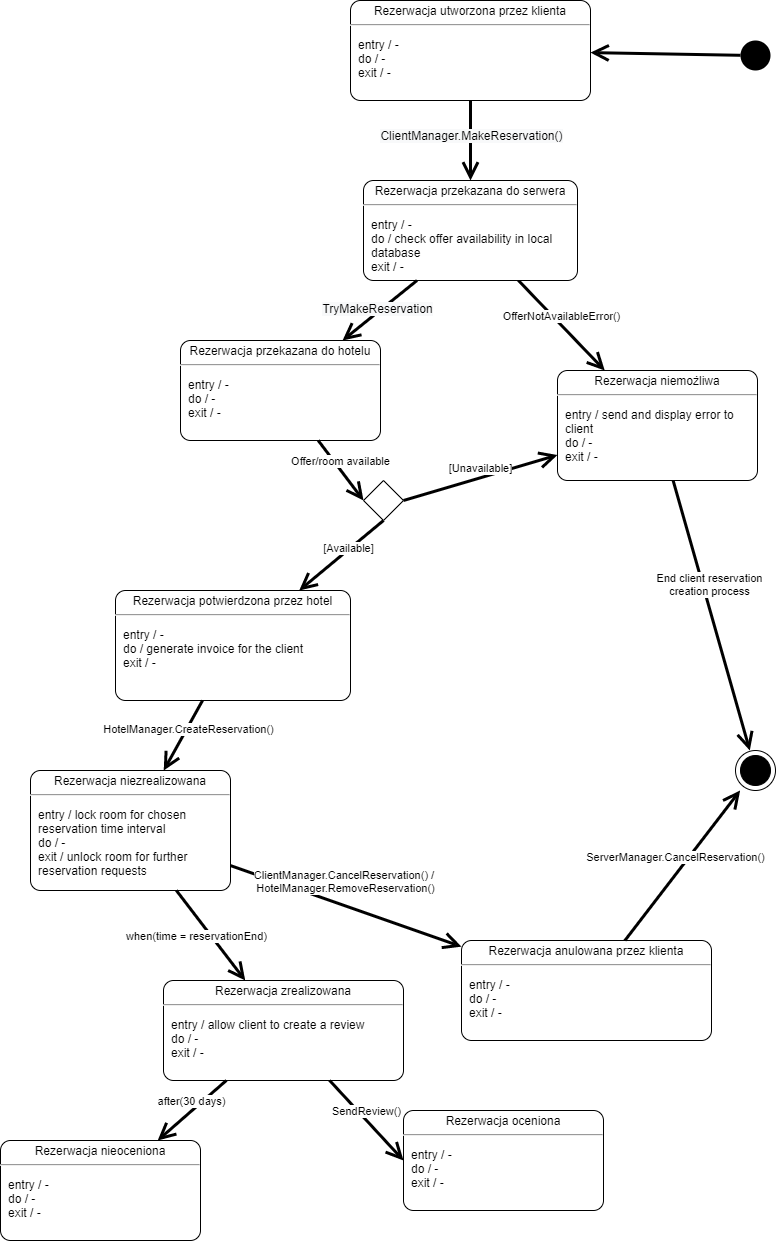

The diagram above was exported from draw.io. Its source (the exported page's mxGraphModel, read from the mxfile embedded in the PNG):
<mxGraphModel dx="1673" dy="2115" grid="1" gridSize="10" guides="1" tooltips="1" connect="1" arrows="1" fold="1" page="1" pageScale="1" pageWidth="827" pageHeight="1169" math="0" shadow="0">
  <root>
    <mxCell id="zlNrWCR3p1CJhx9SN57e-0" />
    <mxCell id="zlNrWCR3p1CJhx9SN57e-1" parent="zlNrWCR3p1CJhx9SN57e-0" />
    <mxCell id="Zs2CbReZJ_lL1LRFpX17-0" value="" style="ellipse;fillColor=#000000;strokeColor=none;" parent="zlNrWCR3p1CJhx9SN57e-1" vertex="1">
      <mxGeometry x="769" y="-60" width="30" height="30" as="geometry" />
    </mxCell>
    <mxCell id="Zs2CbReZJ_lL1LRFpX17-1" value="" style="shape=mxgraph.sysml.actFinal;html=1;verticalLabelPosition=bottom;labelBackgroundColor=#ffffff;verticalAlign=top;" parent="zlNrWCR3p1CJhx9SN57e-1" vertex="1">
      <mxGeometry x="764" y="650" width="40" height="40" as="geometry" />
    </mxCell>
    <mxCell id="m-Rhk360iqBkccdItQxl-1" value="&lt;p style=&quot;margin: 0px ; margin-top: 4px ; text-align: center&quot;&gt;Rezerwacja utworzona przez klienta&lt;/p&gt;&lt;hr&gt;&lt;p&gt;&lt;/p&gt;&lt;p style=&quot;margin: 0px ; margin-left: 8px ; text-align: left&quot;&gt;entry / -&lt;br&gt;do / -&lt;br&gt;exit / -&lt;/p&gt;" style="shape=mxgraph.sysml.simpleState;html=1;overflow=fill;whiteSpace=wrap;align=center;" parent="zlNrWCR3p1CJhx9SN57e-1" vertex="1">
      <mxGeometry x="379" y="-100" width="240" height="100" as="geometry" />
    </mxCell>
    <mxCell id="nfGS-I0R-Qpo0XIvjJq7-0" value="" style="edgeStyle=none;html=1;endArrow=open;endSize=12;strokeWidth=3;verticalAlign=bottom;" parent="zlNrWCR3p1CJhx9SN57e-1" source="Zs2CbReZJ_lL1LRFpX17-0" target="m-Rhk360iqBkccdItQxl-1" edge="1">
      <mxGeometry width="160" relative="1" as="geometry">
        <mxPoint x="109" y="674.5" as="sourcePoint" />
        <mxPoint x="269" y="674.5" as="targetPoint" />
      </mxGeometry>
    </mxCell>
    <mxCell id="4N1VpWGHBML4wvIuev63-1" value="&lt;p style=&quot;margin: 0px ; margin-top: 4px ; text-align: center&quot;&gt;Rezerwacja potwierdzona przez hotel&lt;/p&gt;&lt;hr&gt;&lt;p&gt;&lt;/p&gt;&lt;p style=&quot;margin: 0px ; margin-left: 8px ; text-align: left&quot;&gt;entry / -&lt;br&gt;do / generate invoice for the client&lt;br&gt;exit / -&lt;/p&gt;" style="shape=mxgraph.sysml.simpleState;html=1;overflow=fill;whiteSpace=wrap;align=center;" parent="zlNrWCR3p1CJhx9SN57e-1" vertex="1">
      <mxGeometry x="144" y="490" width="235" height="110" as="geometry" />
    </mxCell>
    <mxCell id="DHOR2DNtn_wIOqA809mP-0" value="&lt;p style=&quot;margin: 0px ; margin-top: 4px ; text-align: center&quot;&gt;Rezerwacja niemożliwa&lt;/p&gt;&lt;hr&gt;&lt;p&gt;&lt;/p&gt;&lt;p style=&quot;margin: 0px ; margin-left: 8px ; text-align: left&quot;&gt;entry / send and display error to client&lt;br&gt;do / -&lt;br&gt;exit / -&lt;/p&gt;" style="shape=mxgraph.sysml.simpleState;html=1;overflow=fill;whiteSpace=wrap;align=center;" parent="zlNrWCR3p1CJhx9SN57e-1" vertex="1">
      <mxGeometry x="586" y="270" width="200" height="110" as="geometry" />
    </mxCell>
    <mxCell id="pQqgrFddzKYtFQ5i-g9d-0" value="&lt;p style=&quot;margin: 0px ; margin-top: 4px ; text-align: center&quot;&gt;Rezerwacja niezrealizowana&lt;/p&gt;&lt;hr&gt;&lt;p&gt;&lt;/p&gt;&lt;p style=&quot;margin: 0px ; margin-left: 8px ; text-align: left&quot;&gt;entry /&amp;nbsp;lock room for chosen reservation time interval&lt;br&gt;do / -&lt;br&gt;exit / unlock room for further reservation requests&lt;/p&gt;" style="shape=mxgraph.sysml.simpleState;html=1;overflow=fill;whiteSpace=wrap;align=center;" parent="zlNrWCR3p1CJhx9SN57e-1" vertex="1">
      <mxGeometry x="59" y="670" width="200" height="120" as="geometry" />
    </mxCell>
    <mxCell id="pQqgrFddzKYtFQ5i-g9d-1" value="&lt;p style=&quot;margin: 0px ; margin-top: 4px ; text-align: center&quot;&gt;Rezerwacja zrealizowana&lt;/p&gt;&lt;hr&gt;&lt;p&gt;&lt;/p&gt;&lt;p style=&quot;margin: 0px ; margin-left: 8px ; text-align: left&quot;&gt;entry / allow client to create a review&lt;br&gt;do / -&lt;br&gt;exit / -&lt;/p&gt;" style="shape=mxgraph.sysml.simpleState;html=1;overflow=fill;whiteSpace=wrap;align=center;" parent="zlNrWCR3p1CJhx9SN57e-1" vertex="1">
      <mxGeometry x="192" y="880" width="240" height="100" as="geometry" />
    </mxCell>
    <mxCell id="pQqgrFddzKYtFQ5i-g9d-6" value="when(time = reservationEnd)" style="edgeStyle=none;html=1;endArrow=open;endSize=12;strokeWidth=3;verticalAlign=bottom;" parent="zlNrWCR3p1CJhx9SN57e-1" source="pQqgrFddzKYtFQ5i-g9d-0" target="pQqgrFddzKYtFQ5i-g9d-1" edge="1">
      <mxGeometry x="-0.0318" y="-17" width="160" relative="1" as="geometry">
        <mxPoint x="179" y="830" as="sourcePoint" />
        <mxPoint x="559" y="1050" as="targetPoint" />
        <mxPoint y="1" as="offset" />
      </mxGeometry>
    </mxCell>
    <mxCell id="pQqgrFddzKYtFQ5i-g9d-7" value="OfferNotAvailableError()" style="edgeStyle=none;html=1;endArrow=open;endSize=12;strokeWidth=3;verticalAlign=bottom;" parent="zlNrWCR3p1CJhx9SN57e-1" source="KtaoOm6DbSKQ87VGZmVF-0" target="DHOR2DNtn_wIOqA809mP-0" edge="1">
      <mxGeometry width="160" relative="1" as="geometry">
        <mxPoint x="289" y="650" as="sourcePoint" />
        <mxPoint x="449" y="650" as="targetPoint" />
      </mxGeometry>
    </mxCell>
    <mxCell id="KtaoOm6DbSKQ87VGZmVF-0" value="&lt;p style=&quot;margin: 0px ; margin-top: 4px ; text-align: center&quot;&gt;Rezerwacja przekazana do serwera&lt;/p&gt;&lt;hr&gt;&lt;p&gt;&lt;/p&gt;&lt;p style=&quot;margin: 0px ; margin-left: 8px ; text-align: left&quot;&gt;entry / -&lt;br&gt;do / check offer availability in local database&lt;br&gt;exit / -&lt;/p&gt;" style="shape=mxgraph.sysml.simpleState;html=1;overflow=fill;whiteSpace=wrap;align=center;" parent="zlNrWCR3p1CJhx9SN57e-1" vertex="1">
      <mxGeometry x="392" y="80" width="214" height="100" as="geometry" />
    </mxCell>
    <mxCell id="KtaoOm6DbSKQ87VGZmVF-1" value="&lt;p style=&quot;margin: 0px ; margin-top: 4px ; text-align: center&quot;&gt;Rezerwacja przekazana do hotelu&lt;/p&gt;&lt;hr&gt;&lt;p&gt;&lt;/p&gt;&lt;p style=&quot;margin: 0px ; margin-left: 8px ; text-align: left&quot;&gt;entry / -&lt;br&gt;do / -&lt;br&gt;exit / -&lt;/p&gt;" style="shape=mxgraph.sysml.simpleState;html=1;overflow=fill;whiteSpace=wrap;align=center;" parent="zlNrWCR3p1CJhx9SN57e-1" vertex="1">
      <mxGeometry x="209" y="240" width="200" height="100" as="geometry" />
    </mxCell>
    <mxCell id="KtaoOm6DbSKQ87VGZmVF-2" value="" style="edgeStyle=none;html=1;endArrow=open;endSize=12;strokeWidth=3;verticalAlign=bottom;entryX=0.5;entryY=0;entryDx=0;entryDy=0;entryPerimeter=0;exitX=0.5;exitY=1;exitDx=0;exitDy=0;exitPerimeter=0;" parent="zlNrWCR3p1CJhx9SN57e-1" source="m-Rhk360iqBkccdItQxl-1" target="KtaoOm6DbSKQ87VGZmVF-0" edge="1">
      <mxGeometry width="160" relative="1" as="geometry">
        <mxPoint x="49" y="515" as="sourcePoint" />
        <mxPoint x="199" y="410" as="targetPoint" />
      </mxGeometry>
    </mxCell>
    <mxCell id="eMrWeqt4HvtzIIZau0Kp-0" value="&lt;span style=&quot;font-size: 12px ; text-align: left ; background-color: rgb(248 , 249 , 250)&quot;&gt;ClientManager.MakeReservation()&lt;/span&gt;" style="edgeLabel;html=1;align=center;verticalAlign=middle;resizable=0;points=[];" parent="KtaoOm6DbSKQ87VGZmVF-2" connectable="0" vertex="1">
      <mxGeometry x="-0.1151" relative="1" as="geometry">
        <mxPoint y="-1" as="offset" />
      </mxGeometry>
    </mxCell>
    <mxCell id="KtaoOm6DbSKQ87VGZmVF-5" value="" style="edgeStyle=none;html=1;endArrow=open;endSize=12;strokeWidth=3;verticalAlign=bottom;exitX=0.25;exitY=1;exitDx=0;exitDy=0;exitPerimeter=0;" parent="zlNrWCR3p1CJhx9SN57e-1" source="KtaoOm6DbSKQ87VGZmVF-0" target="KtaoOm6DbSKQ87VGZmVF-1" edge="1">
      <mxGeometry width="160" relative="1" as="geometry">
        <mxPoint x="199" y="680" as="sourcePoint" />
        <mxPoint x="199" y="630" as="targetPoint" />
      </mxGeometry>
    </mxCell>
    <mxCell id="eMrWeqt4HvtzIIZau0Kp-1" value="&lt;span style=&quot;font-size: 12px ; text-align: left ; background-color: rgb(248 , 249 , 250)&quot;&gt;TryMakeReservation&lt;/span&gt;" style="edgeLabel;html=1;align=center;verticalAlign=middle;resizable=0;points=[];" parent="KtaoOm6DbSKQ87VGZmVF-5" connectable="0" vertex="1">
      <mxGeometry x="0.0182" y="-4" relative="1" as="geometry">
        <mxPoint as="offset" />
      </mxGeometry>
    </mxCell>
    <mxCell id="KtaoOm6DbSKQ87VGZmVF-7" value="" style="edgeStyle=none;html=1;endArrow=open;endSize=12;strokeWidth=3;verticalAlign=bottom;exitX=0.5;exitY=1;exitDx=0;exitDy=0;" parent="zlNrWCR3p1CJhx9SN57e-1" source="eMrWeqt4HvtzIIZau0Kp-7" target="4N1VpWGHBML4wvIuev63-1" edge="1">
      <mxGeometry width="160" relative="1" as="geometry">
        <mxPoint x="109" y="640" as="sourcePoint" />
        <mxPoint x="109" y="690" as="targetPoint" />
      </mxGeometry>
    </mxCell>
    <mxCell id="eMrWeqt4HvtzIIZau0Kp-3" value="[Available]" style="edgeLabel;html=1;align=center;verticalAlign=middle;resizable=0;points=[];" parent="KtaoOm6DbSKQ87VGZmVF-7" connectable="0" vertex="1">
      <mxGeometry x="-0.1619" y="-1" relative="1" as="geometry">
        <mxPoint y="-1" as="offset" />
      </mxGeometry>
    </mxCell>
    <mxCell id="XWBksuiwHNVusITT9k-L-0" value="" style="edgeStyle=none;html=1;endArrow=open;endSize=12;strokeWidth=3;verticalAlign=bottom;" parent="zlNrWCR3p1CJhx9SN57e-1" source="DHOR2DNtn_wIOqA809mP-0" target="Zs2CbReZJ_lL1LRFpX17-1" edge="1">
      <mxGeometry x="-0.0576" y="15" width="160" relative="1" as="geometry">
        <mxPoint x="289" y="437.1428571428569" as="sourcePoint" />
        <mxPoint x="649" y="462.85714285714266" as="targetPoint" />
        <mxPoint as="offset" />
      </mxGeometry>
    </mxCell>
    <mxCell id="lE4xbO80FRShsLlpodsz-0" value="End client reservation&lt;br&gt;creation process" style="edgeLabel;html=1;align=center;verticalAlign=middle;resizable=0;points=[];" parent="XWBksuiwHNVusITT9k-L-0" vertex="1" connectable="0">
      <mxGeometry x="-0.5056" y="1" relative="1" as="geometry">
        <mxPoint x="15.85" y="36.52" as="offset" />
      </mxGeometry>
    </mxCell>
    <mxCell id="XWBksuiwHNVusITT9k-L-1" value="&lt;p style=&quot;margin: 0px ; margin-top: 4px ; text-align: center&quot;&gt;Rezerwacja anulowana przez klienta&lt;/p&gt;&lt;hr&gt;&lt;p&gt;&lt;/p&gt;&lt;p style=&quot;margin: 0px ; margin-left: 8px ; text-align: left&quot;&gt;entry / -&lt;/p&gt;&lt;p style=&quot;margin: 0px ; margin-left: 8px ; text-align: left&quot;&gt;do / -&lt;br&gt;exit / -&lt;/p&gt;" style="shape=mxgraph.sysml.simpleState;html=1;overflow=fill;whiteSpace=wrap;align=center;" parent="zlNrWCR3p1CJhx9SN57e-1" vertex="1">
      <mxGeometry x="490" y="840" width="250" height="100" as="geometry" />
    </mxCell>
    <mxCell id="XWBksuiwHNVusITT9k-L-4" value="ServerManager.CancelReservation()" style="edgeStyle=none;html=1;endArrow=open;endSize=12;strokeWidth=3;verticalAlign=bottom;" parent="zlNrWCR3p1CJhx9SN57e-1" source="XWBksuiwHNVusITT9k-L-1" target="Zs2CbReZJ_lL1LRFpX17-1" edge="1">
      <mxGeometry x="-0.0562" y="5" width="160" relative="1" as="geometry">
        <mxPoint x="659" y="1009.4736842105262" as="sourcePoint" />
        <mxPoint x="919" y="982.1052631578946" as="targetPoint" />
        <mxPoint as="offset" />
      </mxGeometry>
    </mxCell>
    <mxCell id="XWBksuiwHNVusITT9k-L-6" value="ClientManager.CancelReservation() / &lt;br&gt;HotelManager.RemoveReservation()" style="edgeStyle=none;html=1;endArrow=open;endSize=12;strokeWidth=3;verticalAlign=bottom;" parent="zlNrWCR3p1CJhx9SN57e-1" source="pQqgrFddzKYtFQ5i-g9d-0" target="XWBksuiwHNVusITT9k-L-1" edge="1">
      <mxGeometry x="-0.0295" y="8" width="160" relative="1" as="geometry">
        <mxPoint x="159" y="1070" as="sourcePoint" />
        <mxPoint x="159" y="1170" as="targetPoint" />
        <mxPoint as="offset" />
      </mxGeometry>
    </mxCell>
    <mxCell id="eMrWeqt4HvtzIIZau0Kp-4" value="&lt;p style=&quot;margin: 0px ; margin-top: 4px ; text-align: center&quot;&gt;Rezerwacja oceniona&lt;/p&gt;&lt;hr&gt;&lt;p&gt;&lt;/p&gt;&lt;p style=&quot;margin: 0px ; margin-left: 8px ; text-align: left&quot;&gt;entry / -&lt;br&gt;do / -&lt;br&gt;exit / -&lt;/p&gt;" style="shape=mxgraph.sysml.simpleState;html=1;overflow=fill;whiteSpace=wrap;align=center;" parent="zlNrWCR3p1CJhx9SN57e-1" vertex="1">
      <mxGeometry x="432" y="1010" width="200" height="100" as="geometry" />
    </mxCell>
    <mxCell id="eMrWeqt4HvtzIIZau0Kp-5" value="SendReview()" style="edgeStyle=none;html=1;endArrow=open;endSize=12;strokeWidth=3;verticalAlign=bottom;entryX=0;entryY=0.5;entryDx=0;entryDy=0;entryPerimeter=0;" parent="zlNrWCR3p1CJhx9SN57e-1" source="pQqgrFddzKYtFQ5i-g9d-1" target="eMrWeqt4HvtzIIZau0Kp-4" edge="1">
      <mxGeometry width="160" relative="1" as="geometry">
        <mxPoint x="479" y="960" as="sourcePoint" />
        <mxPoint x="1119" y="1090" as="targetPoint" />
      </mxGeometry>
    </mxCell>
    <mxCell id="eMrWeqt4HvtzIIZau0Kp-7" value="" style="shape=rhombus;html=1;labelPosition=right;align=left;verticalAlign=middle" parent="zlNrWCR3p1CJhx9SN57e-1" vertex="1">
      <mxGeometry x="392" y="380" width="40" height="40" as="geometry" />
    </mxCell>
    <mxCell id="eMrWeqt4HvtzIIZau0Kp-8" value="[Unavailable]" style="edgeStyle=none;html=1;endArrow=open;endSize=12;strokeWidth=3;verticalAlign=bottom;exitX=1;exitY=0.5;exitDx=0;exitDy=0;" parent="zlNrWCR3p1CJhx9SN57e-1" source="eMrWeqt4HvtzIIZau0Kp-7" target="DHOR2DNtn_wIOqA809mP-0" edge="1">
      <mxGeometry width="160" relative="1" as="geometry">
        <mxPoint x="259" y="530" as="sourcePoint" />
        <mxPoint x="499" y="460" as="targetPoint" />
      </mxGeometry>
    </mxCell>
    <mxCell id="eMrWeqt4HvtzIIZau0Kp-9" value="Offer/room available" style="edgeStyle=none;html=1;endArrow=open;endSize=12;strokeWidth=3;verticalAlign=bottom;entryX=0;entryY=0.5;entryDx=0;entryDy=0;" parent="zlNrWCR3p1CJhx9SN57e-1" source="KtaoOm6DbSKQ87VGZmVF-1" target="eMrWeqt4HvtzIIZau0Kp-7" edge="1">
      <mxGeometry width="160" relative="1" as="geometry">
        <mxPoint x="219" y="540" as="sourcePoint" />
        <mxPoint x="379" y="540" as="targetPoint" />
      </mxGeometry>
    </mxCell>
    <mxCell id="es6b_7IInI7G86mX-kw9-0" value="" style="edgeStyle=none;html=1;endArrow=open;endSize=12;strokeWidth=3;verticalAlign=bottom;" parent="zlNrWCR3p1CJhx9SN57e-1" source="4N1VpWGHBML4wvIuev63-1" target="pQqgrFddzKYtFQ5i-g9d-0" edge="1">
      <mxGeometry width="160" relative="1" as="geometry">
        <mxPoint x="165" y="1060" as="sourcePoint" />
        <mxPoint x="489" y="1209.230769230769" as="targetPoint" />
        <mxPoint as="offset" />
      </mxGeometry>
    </mxCell>
    <mxCell id="uW8YE_NRNYhmiKSA60iK-0" value="HotelManager.CreateReservation()" style="edgeLabel;html=1;align=center;verticalAlign=middle;resizable=0;points=[];" parent="es6b_7IInI7G86mX-kw9-0" vertex="1" connectable="0">
      <mxGeometry x="-0.2143" y="1" relative="1" as="geometry">
        <mxPoint as="offset" />
      </mxGeometry>
    </mxCell>
    <mxCell id="lE4xbO80FRShsLlpodsz-1" value="&lt;p style=&quot;margin: 0px ; margin-top: 4px ; text-align: center&quot;&gt;Rezerwacja nieoceniona&lt;/p&gt;&lt;hr&gt;&lt;p&gt;&lt;/p&gt;&lt;p style=&quot;margin: 0px ; margin-left: 8px ; text-align: left&quot;&gt;entry / -&lt;br&gt;do / -&lt;br&gt;exit / -&lt;/p&gt;" style="shape=mxgraph.sysml.simpleState;html=1;overflow=fill;whiteSpace=wrap;align=center;" parent="zlNrWCR3p1CJhx9SN57e-1" vertex="1">
      <mxGeometry x="29" y="1040" width="200" height="100" as="geometry" />
    </mxCell>
    <mxCell id="lE4xbO80FRShsLlpodsz-2" value="after(30 days)" style="edgeStyle=none;html=1;endArrow=open;endSize=12;strokeWidth=3;verticalAlign=bottom;" parent="zlNrWCR3p1CJhx9SN57e-1" source="pQqgrFddzKYtFQ5i-g9d-1" target="lE4xbO80FRShsLlpodsz-1" edge="1">
      <mxGeometry width="160" relative="1" as="geometry">
        <mxPoint x="709" y="1350" as="sourcePoint" />
        <mxPoint x="859" y="1200" as="targetPoint" />
      </mxGeometry>
    </mxCell>
  </root>
</mxGraphModel>